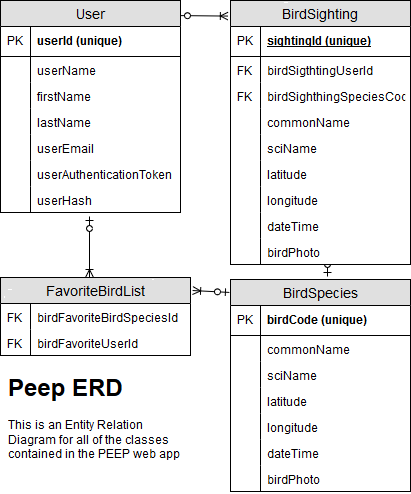

The diagram above was exported from draw.io. Its source (the exported page's mxGraphModel, read from the mxfile embedded in the PNG):
<mxGraphModel dx="1038" dy="555" grid="1" gridSize="10" guides="1" tooltips="1" connect="1" arrows="1" fold="1" page="1" pageScale="0.5" pageWidth="850" pageHeight="1100" math="0" shadow="0">
  <root>
    <mxCell id="0" />
    <mxCell id="1" parent="0" />
    <mxCell id="XEx3PgdyG2veNHINQ0sv-16" value="" style="fontSize=12;html=1;endArrow=ERoneToMany;startArrow=ERzeroToOne;" parent="1" edge="1">
      <mxGeometry width="100" height="100" relative="1" as="geometry">
        <mxPoint x="327" y="300" as="sourcePoint" />
        <mxPoint x="327" y="265" as="targetPoint" />
      </mxGeometry>
    </mxCell>
    <mxCell id="XEx3PgdyG2veNHINQ0sv-17" value="" style="fontSize=12;html=1;endArrow=ERoneToMany;startArrow=ERzeroToOne;exitX=0.972;exitY=0.071;exitDx=0;exitDy=0;entryX=-0.012;entryY=0.059;entryDx=0;entryDy=0;exitPerimeter=0;entryPerimeter=0;" parent="1" source="oPXXru_G8lf5WtynvIZ7-1" target="oPXXru_G8lf5WtynvIZ7-54" edge="1">
      <mxGeometry width="100" height="100" relative="1" as="geometry">
        <mxPoint x="274.05999999999995" y="361" as="sourcePoint" />
        <mxPoint x="273.44000000000005" y="412.88" as="targetPoint" />
      </mxGeometry>
    </mxCell>
    <mxCell id="XEx3PgdyG2veNHINQ0sv-18" value="" style="fontSize=12;html=1;endArrow=ERoneToMany;startArrow=ERzeroToOne;entryX=1.011;entryY=0.167;entryDx=0;entryDy=0;entryPerimeter=0;exitX=-0.006;exitY=0.061;exitDx=0;exitDy=0;exitPerimeter=0;" parent="1" source="oPXXru_G8lf5WtynvIZ7-105" target="oPXXru_G8lf5WtynvIZ7-92" edge="1">
      <mxGeometry width="100" height="100" relative="1" as="geometry">
        <mxPoint x="314.5" y="581" as="sourcePoint" />
        <mxPoint x="267.9000000000001" y="561.0799999999999" as="targetPoint" />
      </mxGeometry>
    </mxCell>
    <mxCell id="XEx3PgdyG2veNHINQ0sv-27" value="" style="fontSize=12;html=1;endArrow=ERoneToMany;startArrow=ERzeroToOne;entryX=0.5;entryY=0;entryDx=0;entryDy=0;" parent="1" edge="1">
      <mxGeometry width="100" height="100" relative="1" as="geometry">
        <mxPoint x="89" y="240" as="sourcePoint" />
        <mxPoint x="89" y="301" as="targetPoint" />
      </mxGeometry>
    </mxCell>
    <mxCell id="oPXXru_G8lf5WtynvIZ7-1" value="User" style="swimlane;fontStyle=0;childLayout=stackLayout;horizontal=1;startSize=26;fillColor=#e0e0e0;horizontalStack=0;resizeParent=1;resizeParentMax=0;resizeLast=0;collapsible=1;marginBottom=0;swimlaneFillColor=#ffffff;align=center;fontSize=14;" parent="1" vertex="1">
      <mxGeometry y="24" width="180" height="212" as="geometry" />
    </mxCell>
    <mxCell id="oPXXru_G8lf5WtynvIZ7-2" value="userId (unique)" style="shape=partialRectangle;top=0;left=0;right=0;bottom=1;align=left;verticalAlign=middle;fillColor=none;spacingLeft=34;spacingRight=4;overflow=hidden;rotatable=0;points=[[0,0.5],[1,0.5]];portConstraint=eastwest;dropTarget=0;fontStyle=1;fontSize=12;" parent="oPXXru_G8lf5WtynvIZ7-1" vertex="1">
      <mxGeometry y="26" width="180" height="30" as="geometry" />
    </mxCell>
    <mxCell id="oPXXru_G8lf5WtynvIZ7-3" value="PK" style="shape=partialRectangle;top=0;left=0;bottom=0;fillColor=none;align=left;verticalAlign=middle;spacingLeft=4;spacingRight=4;overflow=hidden;rotatable=0;points=[];portConstraint=eastwest;part=1;fontSize=12;" parent="oPXXru_G8lf5WtynvIZ7-2" vertex="1" connectable="0">
      <mxGeometry width="30" height="30" as="geometry" />
    </mxCell>
    <mxCell id="oPXXru_G8lf5WtynvIZ7-133" value="userName" style="shape=partialRectangle;top=0;left=0;right=0;bottom=0;align=left;verticalAlign=top;fillColor=none;spacingLeft=34;spacingRight=4;overflow=hidden;rotatable=0;points=[[0,0.5],[1,0.5]];portConstraint=eastwest;dropTarget=0;fontSize=12;" parent="oPXXru_G8lf5WtynvIZ7-1" vertex="1">
      <mxGeometry y="56" width="180" height="26" as="geometry" />
    </mxCell>
    <mxCell id="oPXXru_G8lf5WtynvIZ7-134" value="" style="shape=partialRectangle;top=0;left=0;bottom=0;fillColor=none;align=left;verticalAlign=top;spacingLeft=4;spacingRight=4;overflow=hidden;rotatable=0;points=[];portConstraint=eastwest;part=1;fontSize=12;" parent="oPXXru_G8lf5WtynvIZ7-133" vertex="1" connectable="0">
      <mxGeometry width="30" height="26" as="geometry" />
    </mxCell>
    <mxCell id="oPXXru_G8lf5WtynvIZ7-4" value="firstName" style="shape=partialRectangle;top=0;left=0;right=0;bottom=0;align=left;verticalAlign=top;fillColor=none;spacingLeft=34;spacingRight=4;overflow=hidden;rotatable=0;points=[[0,0.5],[1,0.5]];portConstraint=eastwest;dropTarget=0;fontSize=12;" parent="oPXXru_G8lf5WtynvIZ7-1" vertex="1">
      <mxGeometry y="82" width="180" height="26" as="geometry" />
    </mxCell>
    <mxCell id="oPXXru_G8lf5WtynvIZ7-5" value="" style="shape=partialRectangle;top=0;left=0;bottom=0;fillColor=none;align=left;verticalAlign=top;spacingLeft=4;spacingRight=4;overflow=hidden;rotatable=0;points=[];portConstraint=eastwest;part=1;fontSize=12;" parent="oPXXru_G8lf5WtynvIZ7-4" vertex="1" connectable="0">
      <mxGeometry width="30" height="26" as="geometry" />
    </mxCell>
    <mxCell id="oPXXru_G8lf5WtynvIZ7-6" value="lastName" style="shape=partialRectangle;top=0;left=0;right=0;bottom=0;align=left;verticalAlign=top;fillColor=none;spacingLeft=34;spacingRight=4;overflow=hidden;rotatable=0;points=[[0,0.5],[1,0.5]];portConstraint=eastwest;dropTarget=0;fontSize=12;" parent="oPXXru_G8lf5WtynvIZ7-1" vertex="1">
      <mxGeometry y="108" width="180" height="26" as="geometry" />
    </mxCell>
    <mxCell id="oPXXru_G8lf5WtynvIZ7-7" value="" style="shape=partialRectangle;top=0;left=0;bottom=0;fillColor=none;align=left;verticalAlign=top;spacingLeft=4;spacingRight=4;overflow=hidden;rotatable=0;points=[];portConstraint=eastwest;part=1;fontSize=12;" parent="oPXXru_G8lf5WtynvIZ7-6" vertex="1" connectable="0">
      <mxGeometry width="30" height="26" as="geometry" />
    </mxCell>
    <mxCell id="oPXXru_G8lf5WtynvIZ7-8" value="userEmail" style="shape=partialRectangle;top=0;left=0;right=0;bottom=0;align=left;verticalAlign=top;fillColor=none;spacingLeft=34;spacingRight=4;overflow=hidden;rotatable=0;points=[[0,0.5],[1,0.5]];portConstraint=eastwest;dropTarget=0;fontSize=12;" parent="oPXXru_G8lf5WtynvIZ7-1" vertex="1">
      <mxGeometry y="134" width="180" height="26" as="geometry" />
    </mxCell>
    <mxCell id="oPXXru_G8lf5WtynvIZ7-9" value="" style="shape=partialRectangle;top=0;left=0;bottom=0;fillColor=none;align=left;verticalAlign=top;spacingLeft=4;spacingRight=4;overflow=hidden;rotatable=0;points=[];portConstraint=eastwest;part=1;fontSize=12;" parent="oPXXru_G8lf5WtynvIZ7-8" vertex="1" connectable="0">
      <mxGeometry width="30" height="26" as="geometry" />
    </mxCell>
    <mxCell id="oPXXru_G8lf5WtynvIZ7-42" value="userAuthenticationToken" style="shape=partialRectangle;top=0;left=0;right=0;bottom=0;align=left;verticalAlign=top;fillColor=none;spacingLeft=34;spacingRight=4;overflow=hidden;rotatable=0;points=[[0,0.5],[1,0.5]];portConstraint=eastwest;dropTarget=0;fontSize=12;" parent="oPXXru_G8lf5WtynvIZ7-1" vertex="1">
      <mxGeometry y="160" width="180" height="26" as="geometry" />
    </mxCell>
    <mxCell id="oPXXru_G8lf5WtynvIZ7-43" value="" style="shape=partialRectangle;top=0;left=0;bottom=0;fillColor=none;align=left;verticalAlign=top;spacingLeft=4;spacingRight=4;overflow=hidden;rotatable=0;points=[];portConstraint=eastwest;part=1;fontSize=12;" parent="oPXXru_G8lf5WtynvIZ7-42" vertex="1" connectable="0">
      <mxGeometry width="30" height="26" as="geometry" />
    </mxCell>
    <mxCell id="oPXXru_G8lf5WtynvIZ7-52" value="userHash" style="shape=partialRectangle;top=0;left=0;right=0;bottom=0;align=left;verticalAlign=top;fillColor=none;spacingLeft=34;spacingRight=4;overflow=hidden;rotatable=0;points=[[0,0.5],[1,0.5]];portConstraint=eastwest;dropTarget=0;fontSize=12;" parent="oPXXru_G8lf5WtynvIZ7-1" vertex="1">
      <mxGeometry y="186" width="180" height="26" as="geometry" />
    </mxCell>
    <mxCell id="oPXXru_G8lf5WtynvIZ7-53" value="" style="shape=partialRectangle;top=0;left=0;bottom=0;fillColor=none;align=left;verticalAlign=top;spacingLeft=4;spacingRight=4;overflow=hidden;rotatable=0;points=[];portConstraint=eastwest;part=1;fontSize=12;" parent="oPXXru_G8lf5WtynvIZ7-52" vertex="1" connectable="0">
      <mxGeometry width="30" height="26" as="geometry" />
    </mxCell>
    <mxCell id="oPXXru_G8lf5WtynvIZ7-54" value="BirdSighting" style="swimlane;fontStyle=0;childLayout=stackLayout;horizontal=1;startSize=26;fillColor=#e0e0e0;horizontalStack=0;resizeParent=1;resizeParentMax=0;resizeLast=0;collapsible=1;marginBottom=0;swimlaneFillColor=#ffffff;align=center;fontSize=14;" parent="1" vertex="1">
      <mxGeometry x="230" y="24" width="180" height="264" as="geometry" />
    </mxCell>
    <mxCell id="oPXXru_G8lf5WtynvIZ7-55" value="sightingId (unique)" style="shape=partialRectangle;top=0;left=0;right=0;bottom=1;align=left;verticalAlign=middle;fillColor=none;spacingLeft=34;spacingRight=4;overflow=hidden;rotatable=0;points=[[0,0.5],[1,0.5]];portConstraint=eastwest;dropTarget=0;fontStyle=5;fontSize=12;" parent="oPXXru_G8lf5WtynvIZ7-54" vertex="1">
      <mxGeometry y="26" width="180" height="30" as="geometry" />
    </mxCell>
    <mxCell id="oPXXru_G8lf5WtynvIZ7-56" value="PK" style="shape=partialRectangle;top=0;left=0;bottom=0;fillColor=none;align=left;verticalAlign=middle;spacingLeft=4;spacingRight=4;overflow=hidden;rotatable=0;points=[];portConstraint=eastwest;part=1;fontSize=12;" parent="oPXXru_G8lf5WtynvIZ7-55" vertex="1" connectable="0">
      <mxGeometry width="30" height="30" as="geometry" />
    </mxCell>
    <mxCell id="oPXXru_G8lf5WtynvIZ7-57" value="birdSigthtingUserId" style="shape=partialRectangle;top=0;left=0;right=0;bottom=0;align=left;verticalAlign=top;fillColor=none;spacingLeft=34;spacingRight=4;overflow=hidden;rotatable=0;points=[[0,0.5],[1,0.5]];portConstraint=eastwest;dropTarget=0;fontSize=12;" parent="oPXXru_G8lf5WtynvIZ7-54" vertex="1">
      <mxGeometry y="56" width="180" height="26" as="geometry" />
    </mxCell>
    <mxCell id="oPXXru_G8lf5WtynvIZ7-58" value="FK" style="shape=partialRectangle;top=0;left=0;bottom=0;fillColor=none;align=left;verticalAlign=top;spacingLeft=4;spacingRight=4;overflow=hidden;rotatable=0;points=[];portConstraint=eastwest;part=1;fontSize=12;" parent="oPXXru_G8lf5WtynvIZ7-57" vertex="1" connectable="0">
      <mxGeometry width="30" height="26" as="geometry" />
    </mxCell>
    <mxCell id="oPXXru_G8lf5WtynvIZ7-59" value="birdSighthingSpeciesCode" style="shape=partialRectangle;top=0;left=0;right=0;bottom=0;align=left;verticalAlign=top;fillColor=none;spacingLeft=34;spacingRight=4;overflow=hidden;rotatable=0;points=[[0,0.5],[1,0.5]];portConstraint=eastwest;dropTarget=0;fontSize=12;" parent="oPXXru_G8lf5WtynvIZ7-54" vertex="1">
      <mxGeometry y="82" width="180" height="26" as="geometry" />
    </mxCell>
    <mxCell id="oPXXru_G8lf5WtynvIZ7-60" value="FK" style="shape=partialRectangle;top=0;left=0;bottom=0;fillColor=none;align=left;verticalAlign=top;spacingLeft=4;spacingRight=4;overflow=hidden;rotatable=0;points=[];portConstraint=eastwest;part=1;fontSize=12;" parent="oPXXru_G8lf5WtynvIZ7-59" vertex="1" connectable="0">
      <mxGeometry width="30" height="26" as="geometry" />
    </mxCell>
    <mxCell id="oPXXru_G8lf5WtynvIZ7-61" value="commonName" style="shape=partialRectangle;top=0;left=0;right=0;bottom=0;align=left;verticalAlign=top;fillColor=none;spacingLeft=34;spacingRight=4;overflow=hidden;rotatable=0;points=[[0,0.5],[1,0.5]];portConstraint=eastwest;dropTarget=0;fontSize=12;" parent="oPXXru_G8lf5WtynvIZ7-54" vertex="1">
      <mxGeometry y="108" width="180" height="26" as="geometry" />
    </mxCell>
    <mxCell id="oPXXru_G8lf5WtynvIZ7-62" value="" style="shape=partialRectangle;top=0;left=0;bottom=0;fillColor=none;align=left;verticalAlign=top;spacingLeft=4;spacingRight=4;overflow=hidden;rotatable=0;points=[];portConstraint=eastwest;part=1;fontSize=12;" parent="oPXXru_G8lf5WtynvIZ7-61" vertex="1" connectable="0">
      <mxGeometry width="30" height="26" as="geometry" />
    </mxCell>
    <mxCell id="oPXXru_G8lf5WtynvIZ7-74" value="sciName" style="shape=partialRectangle;top=0;left=0;right=0;bottom=0;align=left;verticalAlign=top;fillColor=none;spacingLeft=34;spacingRight=4;overflow=hidden;rotatable=0;points=[[0,0.5],[1,0.5]];portConstraint=eastwest;dropTarget=0;fontSize=12;" parent="oPXXru_G8lf5WtynvIZ7-54" vertex="1">
      <mxGeometry y="134" width="180" height="26" as="geometry" />
    </mxCell>
    <mxCell id="oPXXru_G8lf5WtynvIZ7-75" value="" style="shape=partialRectangle;top=0;left=0;bottom=0;fillColor=none;align=left;verticalAlign=top;spacingLeft=4;spacingRight=4;overflow=hidden;rotatable=0;points=[];portConstraint=eastwest;part=1;fontSize=12;" parent="oPXXru_G8lf5WtynvIZ7-74" vertex="1" connectable="0">
      <mxGeometry width="30" height="26" as="geometry" />
    </mxCell>
    <mxCell id="oPXXru_G8lf5WtynvIZ7-86" value="latitude" style="shape=partialRectangle;top=0;left=0;right=0;bottom=0;align=left;verticalAlign=top;fillColor=none;spacingLeft=34;spacingRight=4;overflow=hidden;rotatable=0;points=[[0,0.5],[1,0.5]];portConstraint=eastwest;dropTarget=0;fontSize=12;" parent="oPXXru_G8lf5WtynvIZ7-54" vertex="1">
      <mxGeometry y="160" width="180" height="26" as="geometry" />
    </mxCell>
    <mxCell id="oPXXru_G8lf5WtynvIZ7-87" value="" style="shape=partialRectangle;top=0;left=0;bottom=0;fillColor=none;align=left;verticalAlign=top;spacingLeft=4;spacingRight=4;overflow=hidden;rotatable=0;points=[];portConstraint=eastwest;part=1;fontSize=12;" parent="oPXXru_G8lf5WtynvIZ7-86" vertex="1" connectable="0">
      <mxGeometry width="30" height="26" as="geometry" />
    </mxCell>
    <mxCell id="9MPgvvbrxWHG9cU9Trwo-3" value="longitude" style="shape=partialRectangle;top=0;left=0;right=0;bottom=0;align=left;verticalAlign=top;fillColor=none;spacingLeft=34;spacingRight=4;overflow=hidden;rotatable=0;points=[[0,0.5],[1,0.5]];portConstraint=eastwest;dropTarget=0;fontSize=12;" vertex="1" parent="oPXXru_G8lf5WtynvIZ7-54">
      <mxGeometry y="186" width="180" height="26" as="geometry" />
    </mxCell>
    <mxCell id="9MPgvvbrxWHG9cU9Trwo-4" value="" style="shape=partialRectangle;top=0;left=0;bottom=0;fillColor=none;align=left;verticalAlign=top;spacingLeft=4;spacingRight=4;overflow=hidden;rotatable=0;points=[];portConstraint=eastwest;part=1;fontSize=12;" vertex="1" connectable="0" parent="9MPgvvbrxWHG9cU9Trwo-3">
      <mxGeometry width="30" height="26" as="geometry" />
    </mxCell>
    <mxCell id="oPXXru_G8lf5WtynvIZ7-88" value="dateTime" style="shape=partialRectangle;top=0;left=0;right=0;bottom=0;align=left;verticalAlign=top;fillColor=none;spacingLeft=34;spacingRight=4;overflow=hidden;rotatable=0;points=[[0,0.5],[1,0.5]];portConstraint=eastwest;dropTarget=0;fontSize=12;" parent="oPXXru_G8lf5WtynvIZ7-54" vertex="1">
      <mxGeometry y="212" width="180" height="26" as="geometry" />
    </mxCell>
    <mxCell id="oPXXru_G8lf5WtynvIZ7-89" value="" style="shape=partialRectangle;top=0;left=0;bottom=0;fillColor=none;align=left;verticalAlign=top;spacingLeft=4;spacingRight=4;overflow=hidden;rotatable=0;points=[];portConstraint=eastwest;part=1;fontSize=12;" parent="oPXXru_G8lf5WtynvIZ7-88" vertex="1" connectable="0">
      <mxGeometry width="30" height="26" as="geometry" />
    </mxCell>
    <mxCell id="oPXXru_G8lf5WtynvIZ7-90" value="birdPhoto" style="shape=partialRectangle;top=0;left=0;right=0;bottom=0;align=left;verticalAlign=top;fillColor=none;spacingLeft=34;spacingRight=4;overflow=hidden;rotatable=0;points=[[0,0.5],[1,0.5]];portConstraint=eastwest;dropTarget=0;fontSize=12;" parent="oPXXru_G8lf5WtynvIZ7-54" vertex="1">
      <mxGeometry y="238" width="180" height="26" as="geometry" />
    </mxCell>
    <mxCell id="oPXXru_G8lf5WtynvIZ7-91" value="" style="shape=partialRectangle;top=0;left=0;bottom=0;fillColor=none;align=left;verticalAlign=top;spacingLeft=4;spacingRight=4;overflow=hidden;rotatable=0;points=[];portConstraint=eastwest;part=1;fontSize=12;" parent="oPXXru_G8lf5WtynvIZ7-90" vertex="1" connectable="0">
      <mxGeometry width="30" height="26" as="geometry" />
    </mxCell>
    <mxCell id="oPXXru_G8lf5WtynvIZ7-92" value="FavoriteBirdList" style="swimlane;fontStyle=0;childLayout=stackLayout;horizontal=1;startSize=26;fillColor=#e0e0e0;horizontalStack=0;resizeParent=1;resizeParentMax=0;resizeLast=0;collapsible=1;marginBottom=0;swimlaneFillColor=#ffffff;align=center;fontSize=14;" parent="1" vertex="1">
      <mxGeometry y="301" width="190" height="78" as="geometry" />
    </mxCell>
    <mxCell id="oPXXru_G8lf5WtynvIZ7-101" value="birdFavoriteBirdSpeciesId" style="shape=partialRectangle;top=0;left=0;right=0;bottom=0;align=left;verticalAlign=top;fillColor=none;spacingLeft=34;spacingRight=4;overflow=hidden;rotatable=0;points=[[0,0.5],[1,0.5]];portConstraint=eastwest;dropTarget=0;fontSize=12;" parent="oPXXru_G8lf5WtynvIZ7-92" vertex="1">
      <mxGeometry y="26" width="190" height="26" as="geometry" />
    </mxCell>
    <mxCell id="oPXXru_G8lf5WtynvIZ7-102" value="FK" style="shape=partialRectangle;top=0;left=0;bottom=0;fillColor=none;align=left;verticalAlign=top;spacingLeft=4;spacingRight=4;overflow=hidden;rotatable=0;points=[];portConstraint=eastwest;part=1;fontSize=12;" parent="oPXXru_G8lf5WtynvIZ7-101" vertex="1" connectable="0">
      <mxGeometry width="30" height="26" as="geometry" />
    </mxCell>
    <mxCell id="oPXXru_G8lf5WtynvIZ7-103" value="birdFavoriteUserId" style="shape=partialRectangle;top=0;left=0;right=0;bottom=0;align=left;verticalAlign=top;fillColor=none;spacingLeft=34;spacingRight=4;overflow=hidden;rotatable=0;points=[[0,0.5],[1,0.5]];portConstraint=eastwest;dropTarget=0;fontSize=12;" parent="oPXXru_G8lf5WtynvIZ7-92" vertex="1">
      <mxGeometry y="52" width="190" height="26" as="geometry" />
    </mxCell>
    <mxCell id="oPXXru_G8lf5WtynvIZ7-104" value="FK" style="shape=partialRectangle;top=0;left=0;bottom=0;fillColor=none;align=left;verticalAlign=top;spacingLeft=4;spacingRight=4;overflow=hidden;rotatable=0;points=[];portConstraint=eastwest;part=1;fontSize=12;" parent="oPXXru_G8lf5WtynvIZ7-103" vertex="1" connectable="0">
      <mxGeometry width="30" height="26" as="geometry" />
    </mxCell>
    <mxCell id="oPXXru_G8lf5WtynvIZ7-105" value="BirdSpecies" style="swimlane;fontStyle=0;childLayout=stackLayout;horizontal=1;startSize=26;fillColor=#e0e0e0;horizontalStack=0;resizeParent=1;resizeParentMax=0;resizeLast=0;collapsible=1;marginBottom=0;swimlaneFillColor=#ffffff;align=center;fontSize=14;" parent="1" vertex="1">
      <mxGeometry x="230" y="303" width="180" height="212" as="geometry" />
    </mxCell>
    <mxCell id="oPXXru_G8lf5WtynvIZ7-106" value="birdCode (unique)" style="shape=partialRectangle;top=0;left=0;right=0;bottom=1;align=left;verticalAlign=middle;fillColor=none;spacingLeft=34;spacingRight=4;overflow=hidden;rotatable=0;points=[[0,0.5],[1,0.5]];portConstraint=eastwest;dropTarget=0;fontStyle=1;fontSize=12;" parent="oPXXru_G8lf5WtynvIZ7-105" vertex="1">
      <mxGeometry y="26" width="180" height="30" as="geometry" />
    </mxCell>
    <mxCell id="oPXXru_G8lf5WtynvIZ7-107" value="PK" style="shape=partialRectangle;top=0;left=0;bottom=0;fillColor=none;align=left;verticalAlign=middle;spacingLeft=4;spacingRight=4;overflow=hidden;rotatable=0;points=[];portConstraint=eastwest;part=1;fontSize=12;" parent="oPXXru_G8lf5WtynvIZ7-106" vertex="1" connectable="0">
      <mxGeometry width="30" height="30" as="geometry" />
    </mxCell>
    <mxCell id="oPXXru_G8lf5WtynvIZ7-110" value="commonName" style="shape=partialRectangle;top=0;left=0;right=0;bottom=0;align=left;verticalAlign=top;fillColor=none;spacingLeft=34;spacingRight=4;overflow=hidden;rotatable=0;points=[[0,0.5],[1,0.5]];portConstraint=eastwest;dropTarget=0;fontSize=12;" parent="oPXXru_G8lf5WtynvIZ7-105" vertex="1">
      <mxGeometry y="56" width="180" height="26" as="geometry" />
    </mxCell>
    <mxCell id="oPXXru_G8lf5WtynvIZ7-111" value="" style="shape=partialRectangle;top=0;left=0;bottom=0;fillColor=none;align=left;verticalAlign=top;spacingLeft=4;spacingRight=4;overflow=hidden;rotatable=0;points=[];portConstraint=eastwest;part=1;fontSize=12;" parent="oPXXru_G8lf5WtynvIZ7-110" vertex="1" connectable="0">
      <mxGeometry width="30" height="26" as="geometry" />
    </mxCell>
    <mxCell id="oPXXru_G8lf5WtynvIZ7-112" value="sciName" style="shape=partialRectangle;top=0;left=0;right=0;bottom=0;align=left;verticalAlign=top;fillColor=none;spacingLeft=34;spacingRight=4;overflow=hidden;rotatable=0;points=[[0,0.5],[1,0.5]];portConstraint=eastwest;dropTarget=0;fontSize=12;" parent="oPXXru_G8lf5WtynvIZ7-105" vertex="1">
      <mxGeometry y="82" width="180" height="26" as="geometry" />
    </mxCell>
    <mxCell id="oPXXru_G8lf5WtynvIZ7-113" value="" style="shape=partialRectangle;top=0;left=0;bottom=0;fillColor=none;align=left;verticalAlign=top;spacingLeft=4;spacingRight=4;overflow=hidden;rotatable=0;points=[];portConstraint=eastwest;part=1;fontSize=12;" parent="oPXXru_G8lf5WtynvIZ7-112" vertex="1" connectable="0">
      <mxGeometry width="30" height="26" as="geometry" />
    </mxCell>
    <mxCell id="oPXXru_G8lf5WtynvIZ7-114" value="latitude" style="shape=partialRectangle;top=0;left=0;right=0;bottom=0;align=left;verticalAlign=top;fillColor=none;spacingLeft=34;spacingRight=4;overflow=hidden;rotatable=0;points=[[0,0.5],[1,0.5]];portConstraint=eastwest;dropTarget=0;fontSize=12;" parent="oPXXru_G8lf5WtynvIZ7-105" vertex="1">
      <mxGeometry y="108" width="180" height="26" as="geometry" />
    </mxCell>
    <mxCell id="oPXXru_G8lf5WtynvIZ7-115" value="" style="shape=partialRectangle;top=0;left=0;bottom=0;fillColor=none;align=left;verticalAlign=top;spacingLeft=4;spacingRight=4;overflow=hidden;rotatable=0;points=[];portConstraint=eastwest;part=1;fontSize=12;" parent="oPXXru_G8lf5WtynvIZ7-114" vertex="1" connectable="0">
      <mxGeometry width="30" height="26" as="geometry" />
    </mxCell>
    <mxCell id="9MPgvvbrxWHG9cU9Trwo-5" value="longitude" style="shape=partialRectangle;top=0;left=0;right=0;bottom=0;align=left;verticalAlign=top;fillColor=none;spacingLeft=34;spacingRight=4;overflow=hidden;rotatable=0;points=[[0,0.5],[1,0.5]];portConstraint=eastwest;dropTarget=0;fontSize=12;" vertex="1" parent="oPXXru_G8lf5WtynvIZ7-105">
      <mxGeometry y="134" width="180" height="26" as="geometry" />
    </mxCell>
    <mxCell id="9MPgvvbrxWHG9cU9Trwo-6" value="" style="shape=partialRectangle;top=0;left=0;bottom=0;fillColor=none;align=left;verticalAlign=top;spacingLeft=4;spacingRight=4;overflow=hidden;rotatable=0;points=[];portConstraint=eastwest;part=1;fontSize=12;" vertex="1" connectable="0" parent="9MPgvvbrxWHG9cU9Trwo-5">
      <mxGeometry width="30" height="26" as="geometry" />
    </mxCell>
    <mxCell id="oPXXru_G8lf5WtynvIZ7-116" value="dateTime" style="shape=partialRectangle;top=0;left=0;right=0;bottom=0;align=left;verticalAlign=top;fillColor=none;spacingLeft=34;spacingRight=4;overflow=hidden;rotatable=0;points=[[0,0.5],[1,0.5]];portConstraint=eastwest;dropTarget=0;fontSize=12;" parent="oPXXru_G8lf5WtynvIZ7-105" vertex="1">
      <mxGeometry y="160" width="180" height="26" as="geometry" />
    </mxCell>
    <mxCell id="oPXXru_G8lf5WtynvIZ7-117" value="" style="shape=partialRectangle;top=0;left=0;bottom=0;fillColor=none;align=left;verticalAlign=top;spacingLeft=4;spacingRight=4;overflow=hidden;rotatable=0;points=[];portConstraint=eastwest;part=1;fontSize=12;" parent="oPXXru_G8lf5WtynvIZ7-116" vertex="1" connectable="0">
      <mxGeometry width="30" height="26" as="geometry" />
    </mxCell>
    <mxCell id="oPXXru_G8lf5WtynvIZ7-126" value="birdPhoto" style="shape=partialRectangle;top=0;left=0;right=0;bottom=1;align=left;verticalAlign=top;fillColor=none;spacingLeft=34;spacingRight=4;overflow=hidden;rotatable=0;points=[[0,0.5],[1,0.5]];portConstraint=eastwest;dropTarget=0;fontSize=12;" parent="oPXXru_G8lf5WtynvIZ7-105" vertex="1">
      <mxGeometry y="186" width="180" height="26" as="geometry" />
    </mxCell>
    <mxCell id="oPXXru_G8lf5WtynvIZ7-127" value="" style="shape=partialRectangle;top=0;left=0;bottom=0;fillColor=none;align=left;verticalAlign=top;spacingLeft=4;spacingRight=4;overflow=hidden;rotatable=0;points=[];portConstraint=eastwest;part=1;fontSize=12;" parent="oPXXru_G8lf5WtynvIZ7-126" vertex="1" connectable="0">
      <mxGeometry width="30" height="26" as="geometry" />
    </mxCell>
    <mxCell id="oPXXru_G8lf5WtynvIZ7-128" value="&lt;h1&gt;Peep ERD&lt;br&gt;&lt;/h1&gt;&lt;p&gt;This is an Entity Relation Diagram for all of the classes contained in the PEEP web app&lt;br&gt;&lt;/p&gt;" style="text;html=1;strokeColor=none;fillColor=none;spacing=5;spacingTop=-20;whiteSpace=wrap;overflow=hidden;rounded=0;" parent="1" vertex="1">
      <mxGeometry x="3" y="393" width="190" height="120" as="geometry" />
    </mxCell>
  </root>
</mxGraphModel>